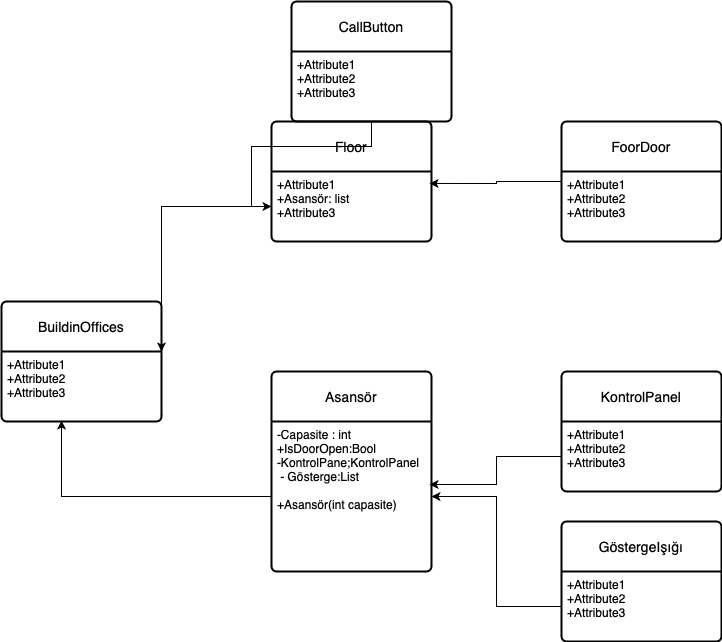

The diagram above was exported from draw.io. Its source (the exported page's mxGraphModel, read from the mxfile embedded in the PNG):
<mxGraphModel dx="984" dy="1836" grid="1" gridSize="10" guides="1" tooltips="1" connect="1" arrows="1" fold="1" page="1" pageScale="1" pageWidth="827" pageHeight="1169" math="0" shadow="0">
  <root>
    <mxCell id="0" />
    <mxCell id="1" parent="0" />
    <mxCell id="eEb8rX_EpWa1bcGI3udl-1" value="Asansör" style="swimlane;childLayout=stackLayout;horizontal=1;startSize=50;horizontalStack=0;rounded=1;fontSize=14;fontStyle=0;strokeWidth=2;resizeParent=0;resizeLast=1;shadow=0;dashed=0;align=center;arcSize=4;whiteSpace=wrap;html=1;" vertex="1" parent="1">
      <mxGeometry x="310" y="90" width="160" height="200" as="geometry" />
    </mxCell>
    <mxCell id="eEb8rX_EpWa1bcGI3udl-2" value="-Capasite : int&lt;br&gt;+IsDoorOpen:Bool&lt;br&gt;-KontrolPane;KontrolPanel&lt;br&gt;&amp;nbsp;- Gösterge:List&lt;br&gt;&lt;br&gt;+Asansör(int capasite)" style="align=left;strokeColor=none;fillColor=none;spacingLeft=4;fontSize=12;verticalAlign=top;resizable=0;rotatable=0;part=1;html=1;" vertex="1" parent="eEb8rX_EpWa1bcGI3udl-1">
      <mxGeometry y="50" width="160" height="150" as="geometry" />
    </mxCell>
    <mxCell id="eEb8rX_EpWa1bcGI3udl-11" value="KontrolPanel" style="swimlane;childLayout=stackLayout;horizontal=1;startSize=50;horizontalStack=0;rounded=1;fontSize=14;fontStyle=0;strokeWidth=2;resizeParent=0;resizeLast=1;shadow=0;dashed=0;align=center;arcSize=4;whiteSpace=wrap;html=1;" vertex="1" parent="1">
      <mxGeometry x="600" y="90" width="160" height="120" as="geometry" />
    </mxCell>
    <mxCell id="eEb8rX_EpWa1bcGI3udl-12" value="+Attribute1&#10;+Attribute2&#10;+Attribute3" style="align=left;strokeColor=none;fillColor=none;spacingLeft=4;fontSize=12;verticalAlign=top;resizable=0;rotatable=0;part=1;html=1;" vertex="1" parent="eEb8rX_EpWa1bcGI3udl-11">
      <mxGeometry y="50" width="160" height="70" as="geometry" />
    </mxCell>
    <mxCell id="eEb8rX_EpWa1bcGI3udl-13" value="GöstergeIşığı" style="swimlane;childLayout=stackLayout;horizontal=1;startSize=50;horizontalStack=0;rounded=1;fontSize=14;fontStyle=0;strokeWidth=2;resizeParent=0;resizeLast=1;shadow=0;dashed=0;align=center;arcSize=4;whiteSpace=wrap;html=1;" vertex="1" parent="1">
      <mxGeometry x="600" y="240" width="160" height="120" as="geometry" />
    </mxCell>
    <mxCell id="eEb8rX_EpWa1bcGI3udl-14" value="+Attribute1&#10;+Attribute2&#10;+Attribute3" style="align=left;strokeColor=none;fillColor=none;spacingLeft=4;fontSize=12;verticalAlign=top;resizable=0;rotatable=0;part=1;html=1;" vertex="1" parent="eEb8rX_EpWa1bcGI3udl-13">
      <mxGeometry y="50" width="160" height="70" as="geometry" />
    </mxCell>
    <mxCell id="eEb8rX_EpWa1bcGI3udl-16" style="edgeStyle=orthogonalEdgeStyle;rounded=0;orthogonalLoop=1;jettySize=auto;html=1;entryX=0.988;entryY=0.42;entryDx=0;entryDy=0;entryPerimeter=0;" edge="1" parent="1" source="eEb8rX_EpWa1bcGI3udl-12" target="eEb8rX_EpWa1bcGI3udl-2">
      <mxGeometry relative="1" as="geometry" />
    </mxCell>
    <mxCell id="eEb8rX_EpWa1bcGI3udl-17" style="edgeStyle=orthogonalEdgeStyle;rounded=0;orthogonalLoop=1;jettySize=auto;html=1;" edge="1" parent="1" source="eEb8rX_EpWa1bcGI3udl-14" target="eEb8rX_EpWa1bcGI3udl-2">
      <mxGeometry relative="1" as="geometry" />
    </mxCell>
    <mxCell id="eEb8rX_EpWa1bcGI3udl-18" value="Floor" style="swimlane;childLayout=stackLayout;horizontal=1;startSize=50;horizontalStack=0;rounded=1;fontSize=14;fontStyle=0;strokeWidth=2;resizeParent=0;resizeLast=1;shadow=0;dashed=0;align=center;arcSize=4;whiteSpace=wrap;html=1;" vertex="1" parent="1">
      <mxGeometry x="310" y="-160" width="160" height="120" as="geometry" />
    </mxCell>
    <mxCell id="eEb8rX_EpWa1bcGI3udl-19" value="+Attribute1&lt;br&gt;+Asansör: list&lt;br&gt;+Attribute3" style="align=left;strokeColor=none;fillColor=none;spacingLeft=4;fontSize=12;verticalAlign=top;resizable=0;rotatable=0;part=1;html=1;" vertex="1" parent="eEb8rX_EpWa1bcGI3udl-18">
      <mxGeometry y="50" width="160" height="70" as="geometry" />
    </mxCell>
    <mxCell id="eEb8rX_EpWa1bcGI3udl-21" value="FoorDoor" style="swimlane;childLayout=stackLayout;horizontal=1;startSize=50;horizontalStack=0;rounded=1;fontSize=14;fontStyle=0;strokeWidth=2;resizeParent=0;resizeLast=1;shadow=0;dashed=0;align=center;arcSize=4;whiteSpace=wrap;html=1;" vertex="1" parent="1">
      <mxGeometry x="600" y="-160" width="160" height="120" as="geometry" />
    </mxCell>
    <mxCell id="eEb8rX_EpWa1bcGI3udl-22" value="+Attribute1&#10;+Attribute2&#10;+Attribute3" style="align=left;strokeColor=none;fillColor=none;spacingLeft=4;fontSize=12;verticalAlign=top;resizable=0;rotatable=0;part=1;html=1;" vertex="1" parent="eEb8rX_EpWa1bcGI3udl-21">
      <mxGeometry y="50" width="160" height="70" as="geometry" />
    </mxCell>
    <mxCell id="eEb8rX_EpWa1bcGI3udl-23" style="edgeStyle=orthogonalEdgeStyle;rounded=0;orthogonalLoop=1;jettySize=auto;html=1;entryX=0.988;entryY=0.171;entryDx=0;entryDy=0;entryPerimeter=0;" edge="1" parent="1" source="eEb8rX_EpWa1bcGI3udl-21" target="eEb8rX_EpWa1bcGI3udl-19">
      <mxGeometry relative="1" as="geometry" />
    </mxCell>
    <mxCell id="eEb8rX_EpWa1bcGI3udl-24" value="CallButton" style="swimlane;childLayout=stackLayout;horizontal=1;startSize=50;horizontalStack=0;rounded=1;fontSize=14;fontStyle=0;strokeWidth=2;resizeParent=0;resizeLast=1;shadow=0;dashed=0;align=center;arcSize=4;whiteSpace=wrap;html=1;" vertex="1" parent="1">
      <mxGeometry x="330" y="-280" width="160" height="120" as="geometry" />
    </mxCell>
    <mxCell id="eEb8rX_EpWa1bcGI3udl-25" value="+Attribute1&#10;+Attribute2&#10;+Attribute3" style="align=left;strokeColor=none;fillColor=none;spacingLeft=4;fontSize=12;verticalAlign=top;resizable=0;rotatable=0;part=1;html=1;" vertex="1" parent="eEb8rX_EpWa1bcGI3udl-24">
      <mxGeometry y="50" width="160" height="70" as="geometry" />
    </mxCell>
    <mxCell id="eEb8rX_EpWa1bcGI3udl-26" style="edgeStyle=orthogonalEdgeStyle;rounded=0;orthogonalLoop=1;jettySize=auto;html=1;entryX=0;entryY=0.5;entryDx=0;entryDy=0;" edge="1" parent="1" source="eEb8rX_EpWa1bcGI3udl-25" target="eEb8rX_EpWa1bcGI3udl-19">
      <mxGeometry relative="1" as="geometry" />
    </mxCell>
    <mxCell id="eEb8rX_EpWa1bcGI3udl-27" value="BuildinOffices" style="swimlane;childLayout=stackLayout;horizontal=1;startSize=50;horizontalStack=0;rounded=1;fontSize=14;fontStyle=0;strokeWidth=2;resizeParent=0;resizeLast=1;shadow=0;dashed=0;align=center;arcSize=4;whiteSpace=wrap;html=1;" vertex="1" parent="1">
      <mxGeometry x="40" y="20" width="160" height="120" as="geometry" />
    </mxCell>
    <mxCell id="eEb8rX_EpWa1bcGI3udl-28" value="+Attribute1&#10;+Attribute2&#10;+Attribute3" style="align=left;strokeColor=none;fillColor=none;spacingLeft=4;fontSize=12;verticalAlign=top;resizable=0;rotatable=0;part=1;html=1;" vertex="1" parent="eEb8rX_EpWa1bcGI3udl-27">
      <mxGeometry y="50" width="160" height="70" as="geometry" />
    </mxCell>
    <mxCell id="eEb8rX_EpWa1bcGI3udl-29" style="edgeStyle=orthogonalEdgeStyle;rounded=0;orthogonalLoop=1;jettySize=auto;html=1;entryX=0.375;entryY=0.986;entryDx=0;entryDy=0;entryPerimeter=0;" edge="1" parent="1" source="eEb8rX_EpWa1bcGI3udl-2" target="eEb8rX_EpWa1bcGI3udl-28">
      <mxGeometry relative="1" as="geometry" />
    </mxCell>
    <mxCell id="eEb8rX_EpWa1bcGI3udl-30" style="edgeStyle=orthogonalEdgeStyle;rounded=0;orthogonalLoop=1;jettySize=auto;html=1;entryX=1;entryY=0;entryDx=0;entryDy=0;" edge="1" parent="1" source="eEb8rX_EpWa1bcGI3udl-19" target="eEb8rX_EpWa1bcGI3udl-28">
      <mxGeometry relative="1" as="geometry" />
    </mxCell>
  </root>
</mxGraphModel>